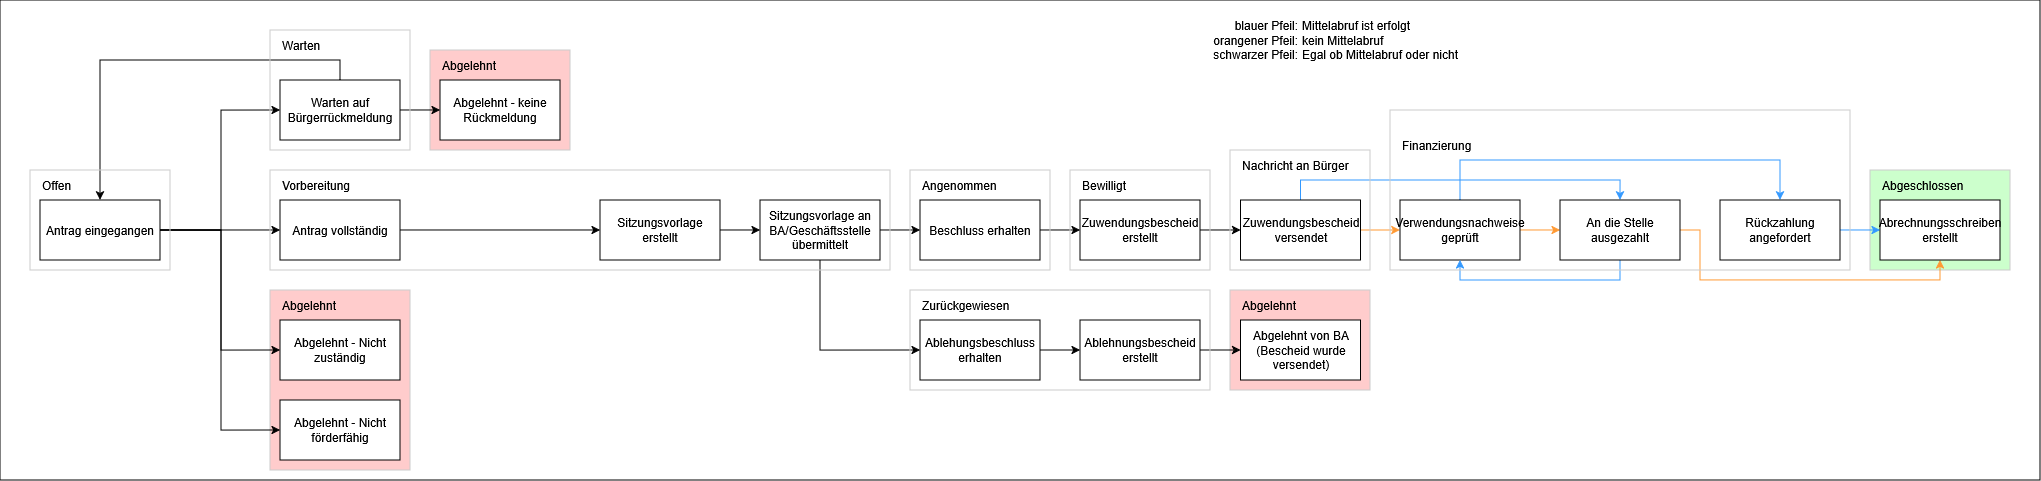

The diagram above was exported from draw.io. Its source (the exported page's mxGraphModel, read from the mxfile embedded in the PNG):
<mxGraphModel dx="951" dy="429" grid="1" gridSize="10" guides="1" tooltips="1" connect="1" arrows="1" fold="1" page="1" pageScale="1" pageWidth="827" pageHeight="1169" math="0" shadow="0">
  <root>
    <mxCell id="0" />
    <mxCell id="1" parent="0" />
    <mxCell id="fgHsvAFtxN6ekQK5cflv-66" value="" style="whiteSpace=wrap;html=1;" parent="1" vertex="1">
      <mxGeometry x="40" y="40" width="2040" height="480" as="geometry" />
    </mxCell>
    <mxCell id="fgHsvAFtxN6ekQK5cflv-62" value="" style="whiteSpace=wrap;html=1;fillColor=light-dark(#CCFFCC,#66CC00);strokeColor=light-dark(#CCCCCC,#808080);" parent="1" vertex="1">
      <mxGeometry x="1910" y="210" width="140" height="100" as="geometry" />
    </mxCell>
    <mxCell id="fgHsvAFtxN6ekQK5cflv-51" value="" style="whiteSpace=wrap;html=1;fillColor=light-dark(#FFCCCC,#CC0000);strokeColor=light-dark(#CCCCCC,#808080);" parent="1" vertex="1">
      <mxGeometry x="1270" y="330.02" width="140" height="100" as="geometry" />
    </mxCell>
    <mxCell id="fgHsvAFtxN6ekQK5cflv-43" value="" style="whiteSpace=wrap;html=1;fillColor=light-dark(#FFCCCC,#CC0000);strokeColor=light-dark(#CCCCCC,#808080);" parent="1" vertex="1">
      <mxGeometry x="470" y="90" width="140" height="100" as="geometry" />
    </mxCell>
    <mxCell id="fgHsvAFtxN6ekQK5cflv-45" value="" style="whiteSpace=wrap;html=1;fillColor=light-dark(#FFCCCC,#CC0000);strokeColor=light-dark(#CCCCCC,#808080);" parent="1" vertex="1">
      <mxGeometry x="310" y="330.02" width="140" height="179.98" as="geometry" />
    </mxCell>
    <mxCell id="iAvKH3q7mooC0BbT814b-20" style="edgeStyle=orthogonalEdgeStyle;rounded=0;orthogonalLoop=1;jettySize=auto;html=1;entryX=0;entryY=0.5;entryDx=0;entryDy=0;exitX=1;exitY=0.5;exitDx=0;exitDy=0;" parent="1" source="iAvKH3q7mooC0BbT814b-1" target="iAvKH3q7mooC0BbT814b-2" edge="1">
      <mxGeometry relative="1" as="geometry">
        <mxPoint x="310" y="229.98000000000002" as="targetPoint" />
        <mxPoint x="200.00000000000023" y="229.98000000000002" as="sourcePoint" />
        <Array as="points">
          <mxPoint x="261" y="270" />
          <mxPoint x="261" y="150" />
        </Array>
      </mxGeometry>
    </mxCell>
    <mxCell id="iAvKH3q7mooC0BbT814b-21" style="edgeStyle=orthogonalEdgeStyle;rounded=0;orthogonalLoop=1;jettySize=auto;html=1;entryX=0;entryY=0.5;entryDx=0;entryDy=0;exitX=1;exitY=0.5;exitDx=0;exitDy=0;" parent="1" source="iAvKH3q7mooC0BbT814b-1" target="iAvKH3q7mooC0BbT814b-9" edge="1">
      <mxGeometry relative="1" as="geometry">
        <mxPoint x="240" y="269.98" as="sourcePoint" />
      </mxGeometry>
    </mxCell>
    <mxCell id="iAvKH3q7mooC0BbT814b-22" style="edgeStyle=orthogonalEdgeStyle;rounded=0;orthogonalLoop=1;jettySize=auto;html=1;entryX=0;entryY=0.5;entryDx=0;entryDy=0;exitX=1;exitY=0.5;exitDx=0;exitDy=0;" parent="1" source="iAvKH3q7mooC0BbT814b-1" target="iAvKH3q7mooC0BbT814b-4" edge="1">
      <mxGeometry relative="1" as="geometry">
        <mxPoint x="200" y="310" as="sourcePoint" />
        <Array as="points">
          <mxPoint x="261" y="270" />
          <mxPoint x="261" y="390" />
        </Array>
      </mxGeometry>
    </mxCell>
    <mxCell id="iAvKH3q7mooC0BbT814b-23" style="edgeStyle=orthogonalEdgeStyle;rounded=0;orthogonalLoop=1;jettySize=auto;html=1;entryX=0;entryY=0.5;entryDx=0;entryDy=0;exitX=1;exitY=0.5;exitDx=0;exitDy=0;" parent="1" source="iAvKH3q7mooC0BbT814b-1" target="iAvKH3q7mooC0BbT814b-5" edge="1">
      <mxGeometry relative="1" as="geometry">
        <mxPoint x="200" y="310" as="sourcePoint" />
        <Array as="points">
          <mxPoint x="261" y="270" />
          <mxPoint x="261" y="470" />
        </Array>
      </mxGeometry>
    </mxCell>
    <mxCell id="iAvKH3q7mooC0BbT814b-1" value="Antrag eingegangen" style="rounded=0;whiteSpace=wrap;html=1;" parent="1" vertex="1">
      <mxGeometry x="80" y="239.98000000000002" width="120" height="60" as="geometry" />
    </mxCell>
    <mxCell id="fgHsvAFtxN6ekQK5cflv-5" style="edgeStyle=orthogonalEdgeStyle;rounded=0;orthogonalLoop=1;jettySize=auto;html=1;entryX=0.5;entryY=1;entryDx=0;entryDy=0;" parent="1" source="iAvKH3q7mooC0BbT814b-2" target="fgHsvAFtxN6ekQK5cflv-40" edge="1">
      <mxGeometry relative="1" as="geometry">
        <mxPoint x="140.00000000000023" y="199.98000000000002" as="targetPoint" />
        <Array as="points">
          <mxPoint x="380" y="100" />
          <mxPoint x="140" y="100" />
        </Array>
      </mxGeometry>
    </mxCell>
    <mxCell id="fgHsvAFtxN6ekQK5cflv-6" style="edgeStyle=orthogonalEdgeStyle;rounded=0;orthogonalLoop=1;jettySize=auto;html=1;entryX=0;entryY=0.5;entryDx=0;entryDy=0;" parent="1" source="iAvKH3q7mooC0BbT814b-2" target="iAvKH3q7mooC0BbT814b-3" edge="1">
      <mxGeometry relative="1" as="geometry" />
    </mxCell>
    <mxCell id="iAvKH3q7mooC0BbT814b-2" value="Warten auf Bürgerrückmeldung" style="rounded=0;whiteSpace=wrap;html=1;" parent="1" vertex="1">
      <mxGeometry x="320" y="119.98000000000002" width="120" height="60" as="geometry" />
    </mxCell>
    <mxCell id="iAvKH3q7mooC0BbT814b-3" value="Abgelehnt - keine Rückmeldung" style="rounded=0;whiteSpace=wrap;html=1;" parent="1" vertex="1">
      <mxGeometry x="480" y="119.98000000000002" width="120" height="60" as="geometry" />
    </mxCell>
    <mxCell id="iAvKH3q7mooC0BbT814b-4" value="Abgelehnt - Nicht zuständig" style="rounded=0;whiteSpace=wrap;html=1;" parent="1" vertex="1">
      <mxGeometry x="320" y="360" width="120" height="60" as="geometry" />
    </mxCell>
    <mxCell id="iAvKH3q7mooC0BbT814b-5" value="Abgelehnt - Nicht förderfähig" style="rounded=0;whiteSpace=wrap;html=1;" parent="1" vertex="1">
      <mxGeometry x="320" y="440" width="120" height="60" as="geometry" />
    </mxCell>
    <mxCell id="iAvKH3q7mooC0BbT814b-6" value="Abgelehnt von BA (Bescheid wurde versendet)" style="rounded=0;whiteSpace=wrap;html=1;" parent="1" vertex="1">
      <mxGeometry x="1280.5" y="360" width="120" height="60" as="geometry" />
    </mxCell>
    <mxCell id="fgHsvAFtxN6ekQK5cflv-13" style="edgeStyle=orthogonalEdgeStyle;rounded=0;orthogonalLoop=1;jettySize=auto;html=1;entryX=0;entryY=0.5;entryDx=0;entryDy=0;" parent="1" source="iAvKH3q7mooC0BbT814b-7" target="iAvKH3q7mooC0BbT814b-6" edge="1">
      <mxGeometry relative="1" as="geometry" />
    </mxCell>
    <mxCell id="iAvKH3q7mooC0BbT814b-7" value="Ablehnungsbescheid erstellt" style="rounded=0;whiteSpace=wrap;html=1;" parent="1" vertex="1">
      <mxGeometry x="1120" y="360" width="120" height="60" as="geometry" />
    </mxCell>
    <mxCell id="fgHsvAFtxN6ekQK5cflv-12" style="edgeStyle=orthogonalEdgeStyle;rounded=0;orthogonalLoop=1;jettySize=auto;html=1;entryX=0;entryY=0.5;entryDx=0;entryDy=0;" parent="1" source="iAvKH3q7mooC0BbT814b-8" target="iAvKH3q7mooC0BbT814b-7" edge="1">
      <mxGeometry relative="1" as="geometry" />
    </mxCell>
    <mxCell id="iAvKH3q7mooC0BbT814b-8" value="Ablehungsbeschluss erhalten" style="rounded=0;whiteSpace=wrap;html=1;" parent="1" vertex="1">
      <mxGeometry x="960" y="360" width="120" height="60" as="geometry" />
    </mxCell>
    <mxCell id="fgHsvAFtxN6ekQK5cflv-7" style="edgeStyle=orthogonalEdgeStyle;rounded=0;orthogonalLoop=1;jettySize=auto;html=1;entryX=0;entryY=0.5;entryDx=0;entryDy=0;" parent="1" source="iAvKH3q7mooC0BbT814b-9" target="iAvKH3q7mooC0BbT814b-10" edge="1">
      <mxGeometry relative="1" as="geometry" />
    </mxCell>
    <mxCell id="iAvKH3q7mooC0BbT814b-9" value="Antrag vollständig" style="rounded=0;whiteSpace=wrap;html=1;" parent="1" vertex="1">
      <mxGeometry x="320" y="239.98000000000002" width="120" height="60" as="geometry" />
    </mxCell>
    <mxCell id="fgHsvAFtxN6ekQK5cflv-8" style="edgeStyle=orthogonalEdgeStyle;rounded=0;orthogonalLoop=1;jettySize=auto;html=1;entryX=0;entryY=0.5;entryDx=0;entryDy=0;" parent="1" source="iAvKH3q7mooC0BbT814b-10" target="iAvKH3q7mooC0BbT814b-11" edge="1">
      <mxGeometry relative="1" as="geometry" />
    </mxCell>
    <mxCell id="iAvKH3q7mooC0BbT814b-10" value="Sitzungsvorlage erstellt" style="rounded=0;whiteSpace=wrap;html=1;" parent="1" vertex="1">
      <mxGeometry x="640" y="239.98000000000002" width="120" height="60" as="geometry" />
    </mxCell>
    <mxCell id="fgHsvAFtxN6ekQK5cflv-9" style="edgeStyle=orthogonalEdgeStyle;rounded=0;orthogonalLoop=1;jettySize=auto;html=1;entryX=0;entryY=0.5;entryDx=0;entryDy=0;" parent="1" source="iAvKH3q7mooC0BbT814b-11" target="iAvKH3q7mooC0BbT814b-13" edge="1">
      <mxGeometry relative="1" as="geometry" />
    </mxCell>
    <mxCell id="fgHsvAFtxN6ekQK5cflv-10" style="edgeStyle=orthogonalEdgeStyle;rounded=0;orthogonalLoop=1;jettySize=auto;html=1;entryX=0;entryY=0.5;entryDx=0;entryDy=0;" parent="1" source="iAvKH3q7mooC0BbT814b-11" target="iAvKH3q7mooC0BbT814b-8" edge="1">
      <mxGeometry relative="1" as="geometry">
        <Array as="points">
          <mxPoint x="860" y="390" />
        </Array>
      </mxGeometry>
    </mxCell>
    <mxCell id="iAvKH3q7mooC0BbT814b-11" value="Sitzungsvorlage an BA/Geschäftsstelle übermittelt" style="rounded=0;whiteSpace=wrap;html=1;" parent="1" vertex="1">
      <mxGeometry x="800" y="239.98000000000002" width="120" height="60" as="geometry" />
    </mxCell>
    <mxCell id="fgHsvAFtxN6ekQK5cflv-11" style="edgeStyle=orthogonalEdgeStyle;rounded=0;orthogonalLoop=1;jettySize=auto;html=1;entryX=0;entryY=0.5;entryDx=0;entryDy=0;" parent="1" source="iAvKH3q7mooC0BbT814b-13" target="iAvKH3q7mooC0BbT814b-14" edge="1">
      <mxGeometry relative="1" as="geometry" />
    </mxCell>
    <mxCell id="iAvKH3q7mooC0BbT814b-13" value="Beschluss erhalten" style="rounded=0;whiteSpace=wrap;html=1;" parent="1" vertex="1">
      <mxGeometry x="960" y="239.98000000000002" width="120" height="60" as="geometry" />
    </mxCell>
    <mxCell id="fgHsvAFtxN6ekQK5cflv-14" style="edgeStyle=orthogonalEdgeStyle;rounded=0;orthogonalLoop=1;jettySize=auto;html=1;entryX=0;entryY=0.5;entryDx=0;entryDy=0;" parent="1" source="iAvKH3q7mooC0BbT814b-14" target="iAvKH3q7mooC0BbT814b-15" edge="1">
      <mxGeometry relative="1" as="geometry" />
    </mxCell>
    <mxCell id="iAvKH3q7mooC0BbT814b-14" value="Zuwendungsbescheid erstellt" style="rounded=0;whiteSpace=wrap;html=1;" parent="1" vertex="1">
      <mxGeometry x="1120" y="239.98000000000002" width="120" height="60" as="geometry" />
    </mxCell>
    <mxCell id="fgHsvAFtxN6ekQK5cflv-21" style="edgeStyle=orthogonalEdgeStyle;rounded=0;orthogonalLoop=1;jettySize=auto;html=1;entryX=0;entryY=0.5;entryDx=0;entryDy=0;strokeColor=#FF9933;" parent="1" source="iAvKH3q7mooC0BbT814b-15" target="iAvKH3q7mooC0BbT814b-16" edge="1">
      <mxGeometry relative="1" as="geometry" />
    </mxCell>
    <mxCell id="fgHsvAFtxN6ekQK5cflv-22" style="edgeStyle=orthogonalEdgeStyle;rounded=0;orthogonalLoop=1;jettySize=auto;html=1;entryX=0.5;entryY=0;entryDx=0;entryDy=0;strokeColor=#3399FF;" parent="1" source="iAvKH3q7mooC0BbT814b-15" target="iAvKH3q7mooC0BbT814b-17" edge="1">
      <mxGeometry relative="1" as="geometry">
        <Array as="points">
          <mxPoint x="1340" y="219.98000000000002" />
          <mxPoint x="1660" y="219.98000000000002" />
        </Array>
      </mxGeometry>
    </mxCell>
    <mxCell id="iAvKH3q7mooC0BbT814b-15" value="Zuwendungsbescheid versendet" style="rounded=0;whiteSpace=wrap;html=1;" parent="1" vertex="1">
      <mxGeometry x="1280.5" y="239.98000000000002" width="120" height="60" as="geometry" />
    </mxCell>
    <mxCell id="fgHsvAFtxN6ekQK5cflv-24" style="edgeStyle=orthogonalEdgeStyle;rounded=0;orthogonalLoop=1;jettySize=auto;html=1;entryX=0.5;entryY=0;entryDx=0;entryDy=0;strokeColor=#3399FF;" parent="1" source="iAvKH3q7mooC0BbT814b-16" target="iAvKH3q7mooC0BbT814b-18" edge="1">
      <mxGeometry relative="1" as="geometry">
        <Array as="points">
          <mxPoint x="1500" y="199.98000000000002" />
          <mxPoint x="1820" y="199.98000000000002" />
        </Array>
      </mxGeometry>
    </mxCell>
    <mxCell id="fgHsvAFtxN6ekQK5cflv-26" style="edgeStyle=orthogonalEdgeStyle;rounded=0;orthogonalLoop=1;jettySize=auto;html=1;entryX=0;entryY=0.5;entryDx=0;entryDy=0;fillColor=#FF9933;strokeColor=#FF9933;" parent="1" source="iAvKH3q7mooC0BbT814b-16" target="iAvKH3q7mooC0BbT814b-17" edge="1">
      <mxGeometry relative="1" as="geometry" />
    </mxCell>
    <mxCell id="iAvKH3q7mooC0BbT814b-16" value="Verwendungsnachweise geprüft" style="rounded=0;whiteSpace=wrap;html=1;" parent="1" vertex="1">
      <mxGeometry x="1440" y="239.98000000000002" width="120" height="60" as="geometry" />
    </mxCell>
    <mxCell id="fgHsvAFtxN6ekQK5cflv-23" style="edgeStyle=orthogonalEdgeStyle;rounded=0;orthogonalLoop=1;jettySize=auto;html=1;entryX=0.5;entryY=1;entryDx=0;entryDy=0;strokeColor=#3399FF;" parent="1" source="iAvKH3q7mooC0BbT814b-17" target="iAvKH3q7mooC0BbT814b-16" edge="1">
      <mxGeometry relative="1" as="geometry">
        <Array as="points">
          <mxPoint x="1660" y="319.98" />
          <mxPoint x="1500" y="319.98" />
        </Array>
      </mxGeometry>
    </mxCell>
    <mxCell id="fgHsvAFtxN6ekQK5cflv-27" style="edgeStyle=orthogonalEdgeStyle;rounded=0;orthogonalLoop=1;jettySize=auto;html=1;entryX=0.5;entryY=1;entryDx=0;entryDy=0;strokeColor=#FF9933;" parent="1" source="iAvKH3q7mooC0BbT814b-17" target="iAvKH3q7mooC0BbT814b-19" edge="1">
      <mxGeometry relative="1" as="geometry">
        <Array as="points">
          <mxPoint x="1740" y="269.98" />
          <mxPoint x="1740" y="319.98" />
          <mxPoint x="1980" y="319.98" />
        </Array>
      </mxGeometry>
    </mxCell>
    <mxCell id="iAvKH3q7mooC0BbT814b-17" value="An die Stelle ausgezahlt" style="rounded=0;whiteSpace=wrap;html=1;" parent="1" vertex="1">
      <mxGeometry x="1600" y="239.98000000000002" width="120" height="60" as="geometry" />
    </mxCell>
    <mxCell id="fgHsvAFtxN6ekQK5cflv-25" style="edgeStyle=orthogonalEdgeStyle;rounded=0;orthogonalLoop=1;jettySize=auto;html=1;entryX=0;entryY=0.5;entryDx=0;entryDy=0;strokeColor=light-dark(#3399FF,#3399FF);" parent="1" source="iAvKH3q7mooC0BbT814b-18" target="iAvKH3q7mooC0BbT814b-19" edge="1">
      <mxGeometry relative="1" as="geometry" />
    </mxCell>
    <mxCell id="iAvKH3q7mooC0BbT814b-18" value="Rückzahlung angefordert" style="rounded=0;whiteSpace=wrap;html=1;" parent="1" vertex="1">
      <mxGeometry x="1760" y="239.98000000000002" width="120" height="60" as="geometry" />
    </mxCell>
    <mxCell id="iAvKH3q7mooC0BbT814b-19" value="Abrechnungsschreiben erstellt" style="rounded=0;whiteSpace=wrap;html=1;" parent="1" vertex="1">
      <mxGeometry x="1920" y="239.98000000000002" width="120" height="60" as="geometry" />
    </mxCell>
    <mxCell id="fgHsvAFtxN6ekQK5cflv-39" value="" style="whiteSpace=wrap;html=1;fillColor=none;strokeColor=light-dark(#CCCCCC,#808080);" parent="1" vertex="1">
      <mxGeometry x="70" y="209.98" width="140" height="100" as="geometry" />
    </mxCell>
    <mxCell id="fgHsvAFtxN6ekQK5cflv-40" value="&lt;div align=&quot;left&quot;&gt;Offen&lt;/div&gt;" style="text;html=1;whiteSpace=wrap;strokeColor=none;fillColor=none;align=left;verticalAlign=middle;rounded=0;" parent="1" vertex="1">
      <mxGeometry x="80" y="209.98" width="120" height="30" as="geometry" />
    </mxCell>
    <mxCell id="fgHsvAFtxN6ekQK5cflv-41" value="" style="whiteSpace=wrap;html=1;fillColor=none;strokeColor=light-dark(#CCCCCC,#808080);" parent="1" vertex="1">
      <mxGeometry x="310" y="70" width="140" height="120" as="geometry" />
    </mxCell>
    <mxCell id="fgHsvAFtxN6ekQK5cflv-42" value="Warten" style="text;html=1;whiteSpace=wrap;strokeColor=none;fillColor=none;align=left;verticalAlign=middle;rounded=0;" parent="1" vertex="1">
      <mxGeometry x="320" y="70" width="120" height="30" as="geometry" />
    </mxCell>
    <mxCell id="fgHsvAFtxN6ekQK5cflv-44" value="Abgelehnt" style="text;html=1;whiteSpace=wrap;strokeColor=none;fillColor=none;align=left;verticalAlign=middle;rounded=0;" parent="1" vertex="1">
      <mxGeometry x="480" y="89.97999999999999" width="120" height="30" as="geometry" />
    </mxCell>
    <mxCell id="fgHsvAFtxN6ekQK5cflv-46" value="Abgelehnt" style="text;html=1;whiteSpace=wrap;strokeColor=none;fillColor=none;align=left;verticalAlign=middle;rounded=0;" parent="1" vertex="1">
      <mxGeometry x="320" y="330" width="120" height="30" as="geometry" />
    </mxCell>
    <mxCell id="fgHsvAFtxN6ekQK5cflv-47" value="" style="whiteSpace=wrap;html=1;fillColor=none;strokeColor=light-dark(#CCCCCC,#808080);" parent="1" vertex="1">
      <mxGeometry x="310" y="210" width="620" height="100" as="geometry" />
    </mxCell>
    <mxCell id="fgHsvAFtxN6ekQK5cflv-48" value="Vorbereitung" style="text;html=1;whiteSpace=wrap;strokeColor=none;fillColor=none;align=left;verticalAlign=middle;rounded=0;" parent="1" vertex="1">
      <mxGeometry x="320" y="209.98000000000002" width="120" height="30" as="geometry" />
    </mxCell>
    <mxCell id="fgHsvAFtxN6ekQK5cflv-49" value="" style="whiteSpace=wrap;html=1;fillColor=none;strokeColor=light-dark(#CCCCCC,#808080);" parent="1" vertex="1">
      <mxGeometry x="950" y="330.02" width="300" height="100" as="geometry" />
    </mxCell>
    <mxCell id="fgHsvAFtxN6ekQK5cflv-50" value="Zurückgewiesen" style="text;html=1;whiteSpace=wrap;strokeColor=none;fillColor=none;align=left;verticalAlign=middle;rounded=0;" parent="1" vertex="1">
      <mxGeometry x="960" y="330.02" width="120" height="30" as="geometry" />
    </mxCell>
    <mxCell id="fgHsvAFtxN6ekQK5cflv-52" value="Abgelehnt" style="text;html=1;whiteSpace=wrap;strokeColor=none;fillColor=none;align=left;verticalAlign=middle;rounded=0;" parent="1" vertex="1">
      <mxGeometry x="1280" y="330.02" width="120" height="30" as="geometry" />
    </mxCell>
    <mxCell id="fgHsvAFtxN6ekQK5cflv-53" value="" style="whiteSpace=wrap;html=1;fillColor=none;strokeColor=light-dark(#CCCCCC,#808080);" parent="1" vertex="1">
      <mxGeometry x="950" y="209.98" width="140" height="100" as="geometry" />
    </mxCell>
    <mxCell id="fgHsvAFtxN6ekQK5cflv-54" value="Angenommen" style="text;html=1;whiteSpace=wrap;strokeColor=none;fillColor=none;align=left;verticalAlign=middle;rounded=0;" parent="1" vertex="1">
      <mxGeometry x="960" y="209.98" width="120" height="30" as="geometry" />
    </mxCell>
    <mxCell id="fgHsvAFtxN6ekQK5cflv-55" value="" style="whiteSpace=wrap;html=1;fillColor=none;strokeColor=light-dark(#CCCCCC,#808080);" parent="1" vertex="1">
      <mxGeometry x="1110" y="209.98" width="140" height="100" as="geometry" />
    </mxCell>
    <mxCell id="fgHsvAFtxN6ekQK5cflv-56" value="Bewilligt" style="text;html=1;whiteSpace=wrap;strokeColor=none;fillColor=none;align=left;verticalAlign=middle;rounded=0;" parent="1" vertex="1">
      <mxGeometry x="1120" y="209.98" width="120" height="30" as="geometry" />
    </mxCell>
    <mxCell id="fgHsvAFtxN6ekQK5cflv-57" value="" style="whiteSpace=wrap;html=1;fillColor=none;strokeColor=light-dark(#CCCCCC,#808080);" parent="1" vertex="1">
      <mxGeometry x="1270" y="190" width="140" height="119.98" as="geometry" />
    </mxCell>
    <mxCell id="fgHsvAFtxN6ekQK5cflv-58" value="Nachricht an Bürger" style="text;html=1;whiteSpace=wrap;strokeColor=none;fillColor=none;align=left;verticalAlign=middle;rounded=0;" parent="1" vertex="1">
      <mxGeometry x="1280" y="190" width="120" height="30" as="geometry" />
    </mxCell>
    <mxCell id="fgHsvAFtxN6ekQK5cflv-59" value="" style="whiteSpace=wrap;html=1;fillColor=none;strokeColor=light-dark(#CCCCCC,#808080);" parent="1" vertex="1">
      <mxGeometry x="1430" y="150" width="460" height="160" as="geometry" />
    </mxCell>
    <mxCell id="fgHsvAFtxN6ekQK5cflv-60" value="Finanzierung" style="text;html=1;whiteSpace=wrap;strokeColor=none;fillColor=none;align=left;verticalAlign=middle;rounded=0;" parent="1" vertex="1">
      <mxGeometry x="1440" y="170" width="120" height="30" as="geometry" />
    </mxCell>
    <mxCell id="fgHsvAFtxN6ekQK5cflv-63" value="Abgeschlossen" style="text;html=1;whiteSpace=wrap;strokeColor=none;fillColor=none;align=left;verticalAlign=middle;rounded=0;" parent="1" vertex="1">
      <mxGeometry x="1920" y="210" width="120" height="30" as="geometry" />
    </mxCell>
    <mxCell id="Uaah2FpGAcyfhzhf-Cmc-2" value="&lt;div align=&quot;right&quot;&gt;blauer Pfeil:&lt;/div&gt;&lt;div align=&quot;right&quot;&gt;orangener Pfeil:&lt;/div&gt;&lt;div align=&quot;right&quot;&gt;schwarzer Pfeil:&lt;/div&gt;" style="text;html=1;whiteSpace=wrap;strokeColor=none;fillColor=none;align=right;verticalAlign=middle;rounded=0;" vertex="1" parent="1">
      <mxGeometry x="1250" y="40" width="90" height="80" as="geometry" />
    </mxCell>
    <mxCell id="Uaah2FpGAcyfhzhf-Cmc-3" value="&lt;div align=&quot;left&quot;&gt;Mittelabruf ist erfolgt&lt;/div&gt;&lt;div align=&quot;left&quot;&gt;kein Mittelabruf&lt;/div&gt;&lt;div align=&quot;left&quot;&gt; Egal ob Mittelabruf oder nicht&lt;/div&gt;" style="text;html=1;whiteSpace=wrap;strokeColor=none;fillColor=none;align=left;verticalAlign=middle;rounded=0;" vertex="1" parent="1">
      <mxGeometry x="1340" y="40" width="180" height="80" as="geometry" />
    </mxCell>
  </root>
</mxGraphModel>